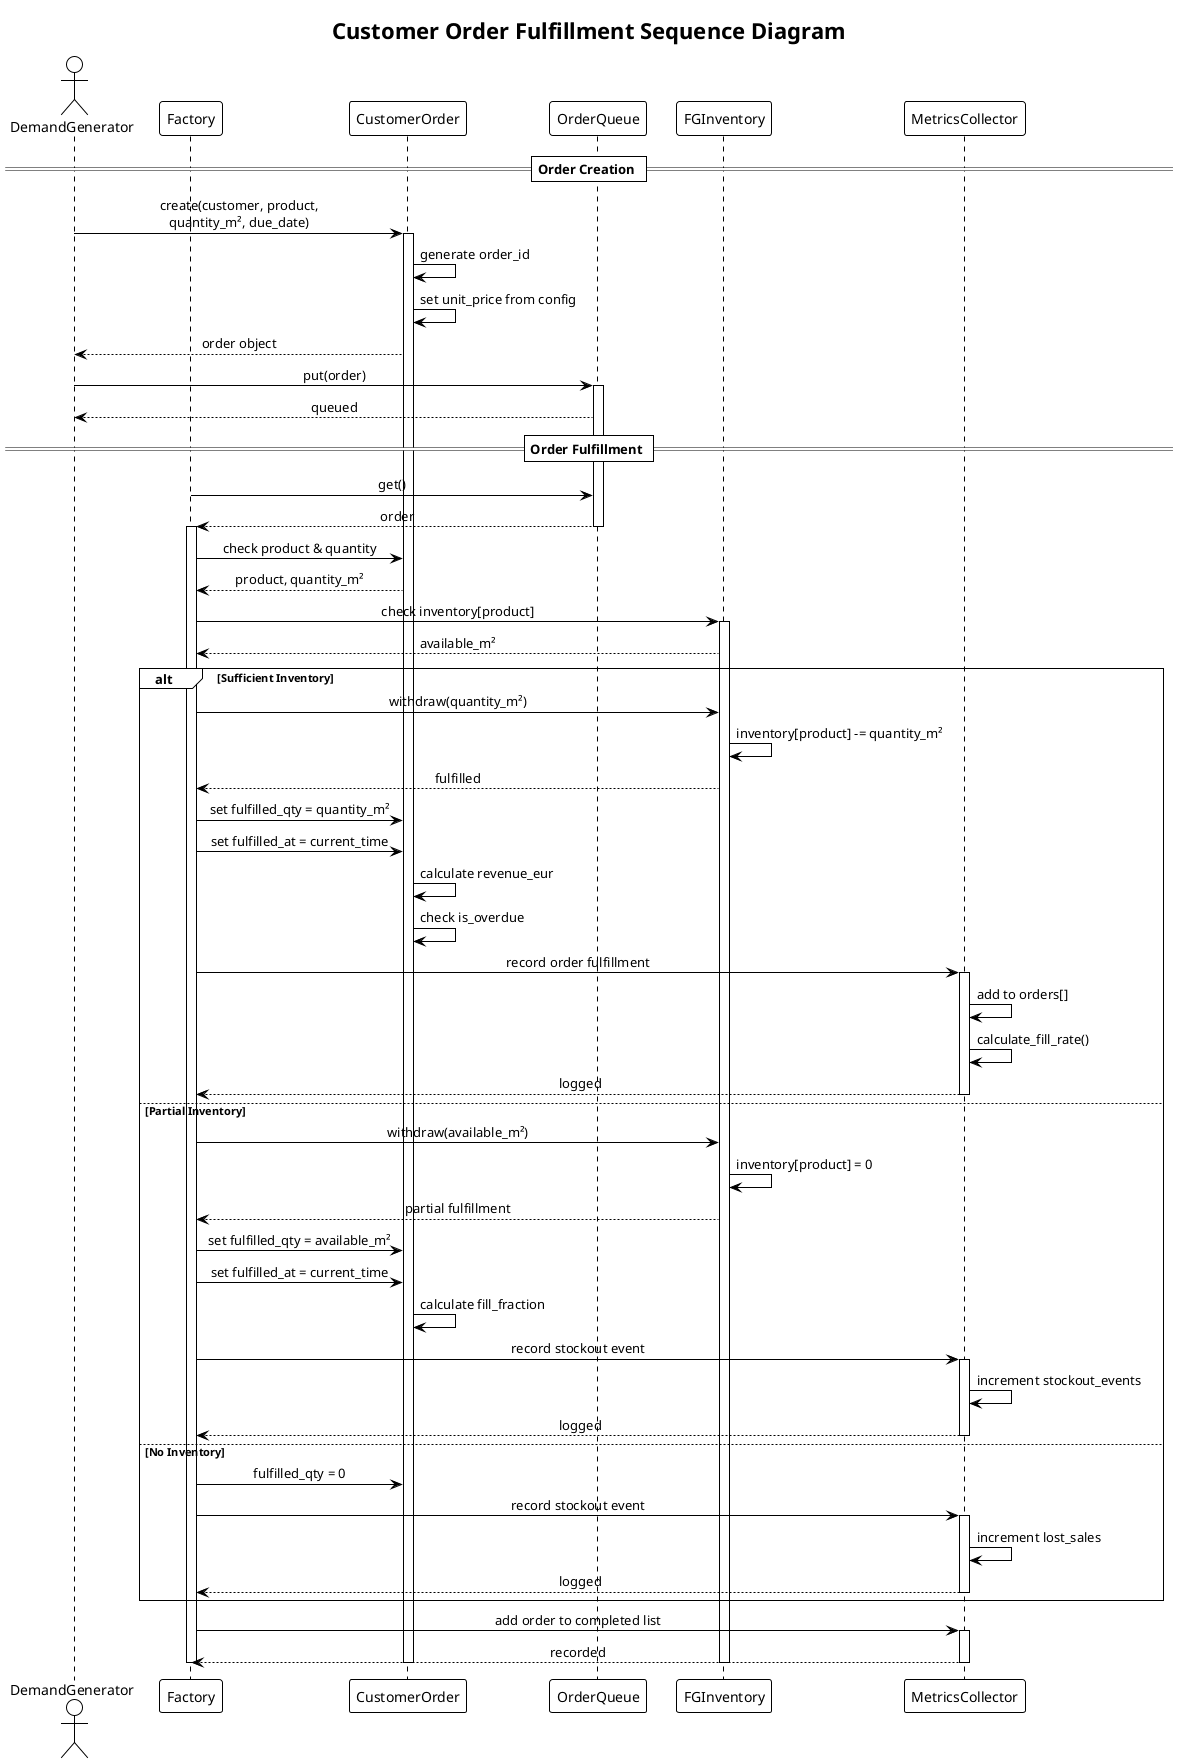

The diagram above was rendered by PlantUML. Its source (embedded in the PNG):
@startuml
!theme plain
skinparam sequenceMessageAlign center

title Customer Order Fulfillment Sequence Diagram

actor "DemandGenerator" as DemGen
participant "Factory" as Factory
participant "CustomerOrder" as Order
participant "OrderQueue" as Queue
participant "FGInventory" as FG
participant "MetricsCollector" as Metrics

== Order Creation ==

DemGen -> Order: create(customer, product,\nquantity_m², due_date)
activate Order
Order -> Order: generate order_id
Order -> Order: set unit_price from config
Order --> DemGen: order object

DemGen -> Queue: put(order)
activate Queue
Queue --> DemGen: queued

== Order Fulfillment ==

Factory -> Queue: get()
Queue --> Factory: order
deactivate Queue
activate Factory

Factory -> Order: check product & quantity
Order --> Factory: product, quantity_m²

Factory -> FG: check inventory[product]
activate FG
FG --> Factory: available_m²

alt Sufficient Inventory
    
    Factory -> FG: withdraw(quantity_m²)
    FG -> FG: inventory[product] -= quantity_m²
    FG --> Factory: fulfilled
    
    Factory -> Order: set fulfilled_qty = quantity_m²
    Factory -> Order: set fulfilled_at = current_time
    
    Order -> Order: calculate revenue_eur
    Order -> Order: check is_overdue
    
    Factory -> Metrics: record order fulfillment
    activate Metrics
    Metrics -> Metrics: add to orders[]
    Metrics -> Metrics: calculate_fill_rate()
    Metrics --> Factory: logged
    deactivate Metrics
    
else Partial Inventory
    
    Factory -> FG: withdraw(available_m²)
    FG -> FG: inventory[product] = 0
    FG --> Factory: partial fulfillment
    
    Factory -> Order: set fulfilled_qty = available_m²
    Factory -> Order: set fulfilled_at = current_time
    
    Order -> Order: calculate fill_fraction
    
    Factory -> Metrics: record stockout event
    activate Metrics
    Metrics -> Metrics: increment stockout_events
    Metrics --> Factory: logged
    deactivate Metrics
    
else No Inventory
    
    Factory -> Order: fulfilled_qty = 0
    
    Factory -> Metrics: record stockout event
    activate Metrics
    Metrics -> Metrics: increment lost_sales
    Metrics --> Factory: logged
    deactivate Metrics
    
end

Factory -> Metrics: add order to completed list
activate Metrics
Metrics --> Factory: recorded

deactivate Factory
deactivate Order
deactivate FG
deactivate Metrics

@enduml